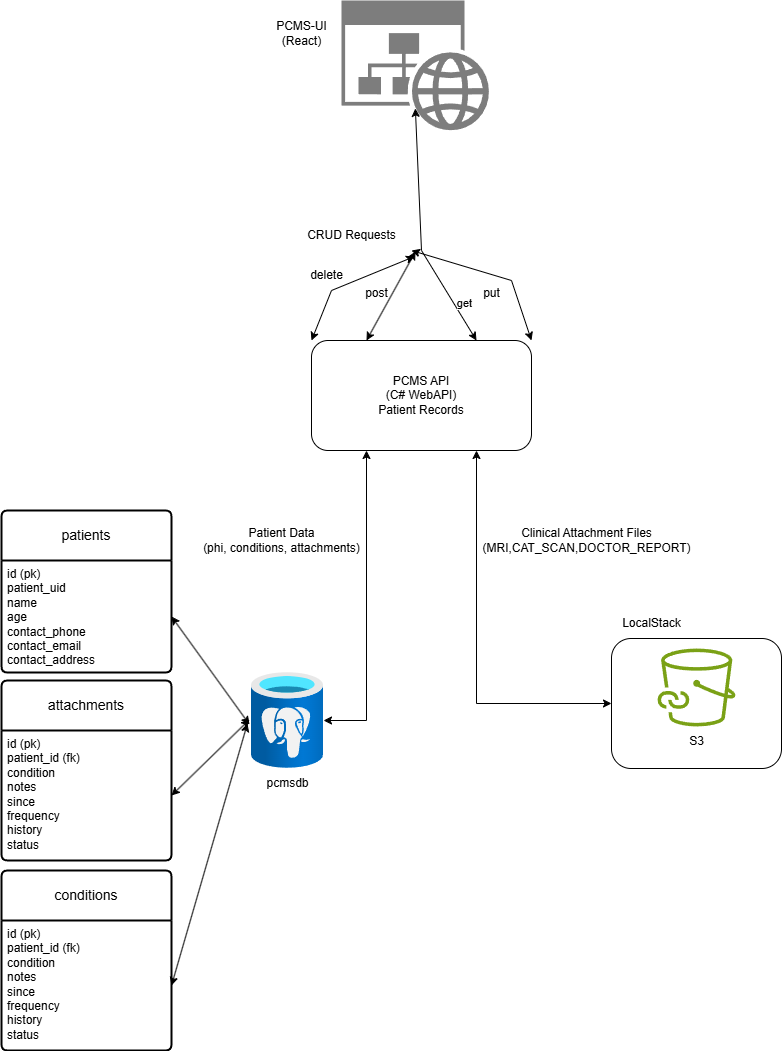

The diagram above was exported from draw.io. Its source (the exported page's mxGraphModel, read from the mxfile embedded in the PNG):
<mxGraphModel dx="2066" dy="1136" grid="1" gridSize="10" guides="1" tooltips="1" connect="1" arrows="1" fold="1" page="1" pageScale="1" pageWidth="850" pageHeight="1100" math="0" shadow="0">
  <root>
    <mxCell id="0" />
    <mxCell id="1" parent="0" />
    <mxCell id="fMTqXQ3QEaeNU5XcphZG-1" value="PCMS API&lt;br&gt;(C# WebAPI)&lt;br&gt;Patient Records" style="rounded=1;whiteSpace=wrap;html=1;" vertex="1" parent="1">
      <mxGeometry x="330" y="350" width="220" height="110" as="geometry" />
    </mxCell>
    <mxCell id="fMTqXQ3QEaeNU5XcphZG-4" value="" style="rounded=1;whiteSpace=wrap;html=1;" vertex="1" parent="1">
      <mxGeometry x="630" y="648" width="170" height="130" as="geometry" />
    </mxCell>
    <mxCell id="fMTqXQ3QEaeNU5XcphZG-5" value="LocalStack" style="text;html=1;align=center;verticalAlign=middle;resizable=0;points=[];autosize=1;strokeColor=none;fillColor=none;" vertex="1" parent="1">
      <mxGeometry x="630" y="618" width="80" height="30" as="geometry" />
    </mxCell>
    <mxCell id="fMTqXQ3QEaeNU5XcphZG-6" value="" style="sketch=0;outlineConnect=0;fontColor=#232F3E;gradientColor=none;fillColor=#7AA116;strokeColor=none;dashed=0;verticalLabelPosition=bottom;verticalAlign=top;align=center;html=1;fontSize=12;fontStyle=0;aspect=fixed;pointerEvents=1;shape=mxgraph.aws4.file_cache_s3_linked_datasets;" vertex="1" parent="1">
      <mxGeometry x="676" y="658" width="78" height="78" as="geometry" />
    </mxCell>
    <mxCell id="fMTqXQ3QEaeNU5XcphZG-7" value="S3" style="text;html=1;align=center;verticalAlign=middle;resizable=0;points=[];autosize=1;strokeColor=none;fillColor=none;" vertex="1" parent="1">
      <mxGeometry x="695" y="736" width="40" height="30" as="geometry" />
    </mxCell>
    <mxCell id="fMTqXQ3QEaeNU5XcphZG-8" value="" style="image;aspect=fixed;html=1;points=[];align=center;fontSize=12;image=img/lib/azure2/databases/Azure_Database_PostgreSQL_Server.svg;" vertex="1" parent="1">
      <mxGeometry x="270" y="682" width="72" height="96" as="geometry" />
    </mxCell>
    <mxCell id="fMTqXQ3QEaeNU5XcphZG-9" value="" style="endArrow=classic;startArrow=classic;html=1;rounded=0;entryX=0.25;entryY=1;entryDx=0;entryDy=0;" edge="1" parent="1" source="fMTqXQ3QEaeNU5XcphZG-8" target="fMTqXQ3QEaeNU5XcphZG-1">
      <mxGeometry width="50" height="50" relative="1" as="geometry">
        <mxPoint x="360" y="800" as="sourcePoint" />
        <mxPoint x="450" y="560" as="targetPoint" />
        <Array as="points">
          <mxPoint x="385" y="730" />
        </Array>
      </mxGeometry>
    </mxCell>
    <mxCell id="fMTqXQ3QEaeNU5XcphZG-10" value="Patient Data&lt;div&gt;(phi, conditions, attachments)&lt;/div&gt;" style="text;html=1;align=center;verticalAlign=middle;resizable=0;points=[];autosize=1;strokeColor=none;fillColor=none;" vertex="1" parent="1">
      <mxGeometry x="210" y="530" width="180" height="40" as="geometry" />
    </mxCell>
    <mxCell id="fMTqXQ3QEaeNU5XcphZG-13" value="" style="endArrow=classic;startArrow=classic;html=1;rounded=0;entryX=0.75;entryY=1;entryDx=0;entryDy=0;exitX=0;exitY=0.5;exitDx=0;exitDy=0;" edge="1" parent="1" source="fMTqXQ3QEaeNU5XcphZG-4" target="fMTqXQ3QEaeNU5XcphZG-1">
      <mxGeometry width="50" height="50" relative="1" as="geometry">
        <mxPoint x="400" y="610" as="sourcePoint" />
        <mxPoint x="450" y="560" as="targetPoint" />
        <Array as="points">
          <mxPoint x="495" y="713" />
        </Array>
      </mxGeometry>
    </mxCell>
    <mxCell id="fMTqXQ3QEaeNU5XcphZG-14" value="Clinical Attachment Files&lt;br&gt;(MRI,CAT_SCAN,DOCTOR_REPORT)" style="text;html=1;align=center;verticalAlign=middle;resizable=0;points=[];autosize=1;strokeColor=none;fillColor=none;" vertex="1" parent="1">
      <mxGeometry x="490" y="530" width="230" height="40" as="geometry" />
    </mxCell>
    <mxCell id="fMTqXQ3QEaeNU5XcphZG-15" value="patients" style="swimlane;childLayout=stackLayout;horizontal=1;startSize=50;horizontalStack=0;rounded=1;fontSize=14;fontStyle=0;strokeWidth=2;resizeParent=0;resizeLast=1;shadow=0;dashed=0;align=center;arcSize=4;whiteSpace=wrap;html=1;" vertex="1" parent="1">
      <mxGeometry x="20" y="520" width="170" height="162" as="geometry" />
    </mxCell>
    <mxCell id="fMTqXQ3QEaeNU5XcphZG-16" value="id (pk)&lt;div&gt;patient_uid&lt;/div&gt;&lt;div&gt;name&lt;/div&gt;&lt;div&gt;age&lt;/div&gt;&lt;div&gt;contact_phone&lt;/div&gt;&lt;div&gt;contact_email&lt;/div&gt;&lt;div&gt;contact_address&lt;/div&gt;&lt;div&gt;&lt;br&gt;&lt;/div&gt;" style="align=left;strokeColor=none;fillColor=none;spacingLeft=4;spacingRight=4;fontSize=12;verticalAlign=top;resizable=0;rotatable=0;part=1;html=1;whiteSpace=wrap;" vertex="1" parent="fMTqXQ3QEaeNU5XcphZG-15">
      <mxGeometry y="50" width="170" height="112" as="geometry" />
    </mxCell>
    <mxCell id="fMTqXQ3QEaeNU5XcphZG-19" value="attachments" style="swimlane;childLayout=stackLayout;horizontal=1;startSize=50;horizontalStack=0;rounded=1;fontSize=14;fontStyle=0;strokeWidth=2;resizeParent=0;resizeLast=1;shadow=0;dashed=0;align=center;arcSize=4;whiteSpace=wrap;html=1;" vertex="1" parent="1">
      <mxGeometry x="20" y="690" width="170" height="180" as="geometry" />
    </mxCell>
    <mxCell id="fMTqXQ3QEaeNU5XcphZG-20" value="id (pk)&lt;div&gt;patient_id (fk)&lt;/div&gt;&lt;div&gt;condition&lt;/div&gt;&lt;div&gt;notes&lt;/div&gt;&lt;div&gt;since&lt;/div&gt;&lt;div&gt;frequency&lt;/div&gt;&lt;div&gt;history&lt;/div&gt;&lt;div&gt;status&lt;/div&gt;" style="align=left;strokeColor=none;fillColor=none;spacingLeft=4;spacingRight=4;fontSize=12;verticalAlign=top;resizable=0;rotatable=0;part=1;html=1;whiteSpace=wrap;" vertex="1" parent="fMTqXQ3QEaeNU5XcphZG-19">
      <mxGeometry y="50" width="170" height="130" as="geometry" />
    </mxCell>
    <mxCell id="fMTqXQ3QEaeNU5XcphZG-23" value="conditions" style="swimlane;childLayout=stackLayout;horizontal=1;startSize=50;horizontalStack=0;rounded=1;fontSize=14;fontStyle=0;strokeWidth=2;resizeParent=0;resizeLast=1;shadow=0;dashed=0;align=center;arcSize=4;whiteSpace=wrap;html=1;" vertex="1" parent="1">
      <mxGeometry x="20" y="880" width="170" height="180" as="geometry" />
    </mxCell>
    <mxCell id="fMTqXQ3QEaeNU5XcphZG-24" value="id (pk)&lt;div&gt;patient_id (fk)&lt;/div&gt;&lt;div&gt;condition&lt;/div&gt;&lt;div&gt;notes&lt;/div&gt;&lt;div&gt;since&lt;/div&gt;&lt;div&gt;frequency&lt;/div&gt;&lt;div&gt;history&lt;/div&gt;&lt;div&gt;status&lt;/div&gt;" style="align=left;strokeColor=none;fillColor=none;spacingLeft=4;spacingRight=4;fontSize=12;verticalAlign=top;resizable=0;rotatable=0;part=1;html=1;whiteSpace=wrap;" vertex="1" parent="fMTqXQ3QEaeNU5XcphZG-23">
      <mxGeometry y="50" width="170" height="130" as="geometry" />
    </mxCell>
    <mxCell id="fMTqXQ3QEaeNU5XcphZG-26" value="" style="endArrow=classic;startArrow=classic;html=1;rounded=0;entryX=-0.028;entryY=0.542;entryDx=0;entryDy=0;entryPerimeter=0;exitX=1;exitY=0.5;exitDx=0;exitDy=0;" edge="1" parent="1" source="fMTqXQ3QEaeNU5XcphZG-16" target="fMTqXQ3QEaeNU5XcphZG-8">
      <mxGeometry width="50" height="50" relative="1" as="geometry">
        <mxPoint x="220" y="778" as="sourcePoint" />
        <mxPoint x="270" y="728" as="targetPoint" />
      </mxGeometry>
    </mxCell>
    <mxCell id="fMTqXQ3QEaeNU5XcphZG-27" value="" style="endArrow=classic;startArrow=classic;html=1;rounded=0;entryX=-0.028;entryY=0.49;entryDx=0;entryDy=0;entryPerimeter=0;exitX=1;exitY=0.5;exitDx=0;exitDy=0;" edge="1" parent="1" source="fMTqXQ3QEaeNU5XcphZG-20" target="fMTqXQ3QEaeNU5XcphZG-8">
      <mxGeometry width="50" height="50" relative="1" as="geometry">
        <mxPoint x="400" y="810" as="sourcePoint" />
        <mxPoint x="450" y="760" as="targetPoint" />
      </mxGeometry>
    </mxCell>
    <mxCell id="fMTqXQ3QEaeNU5XcphZG-28" value="" style="endArrow=classic;startArrow=classic;html=1;rounded=0;entryX=-0.056;entryY=0.531;entryDx=0;entryDy=0;entryPerimeter=0;exitX=1;exitY=0.5;exitDx=0;exitDy=0;" edge="1" parent="1" source="fMTqXQ3QEaeNU5XcphZG-24" target="fMTqXQ3QEaeNU5XcphZG-8">
      <mxGeometry width="50" height="50" relative="1" as="geometry">
        <mxPoint x="400" y="810" as="sourcePoint" />
        <mxPoint x="450" y="760" as="targetPoint" />
      </mxGeometry>
    </mxCell>
    <mxCell id="fMTqXQ3QEaeNU5XcphZG-29" value="pcmsdb" style="text;html=1;align=center;verticalAlign=middle;resizable=0;points=[];autosize=1;strokeColor=none;fillColor=none;" vertex="1" parent="1">
      <mxGeometry x="271" y="778" width="70" height="30" as="geometry" />
    </mxCell>
    <mxCell id="fMTqXQ3QEaeNU5XcphZG-30" value="" style="sketch=0;aspect=fixed;pointerEvents=1;shadow=0;dashed=0;html=1;strokeColor=none;labelPosition=center;verticalLabelPosition=bottom;verticalAlign=top;align=center;shape=mxgraph.mscae.enterprise.website_generic;fillColor=#7D7D7D;" vertex="1" parent="1">
      <mxGeometry x="360" y="10" width="147.73" height="130" as="geometry" />
    </mxCell>
    <mxCell id="fMTqXQ3QEaeNU5XcphZG-31" value="PCMS-UI&lt;br&gt;(React)" style="text;html=1;align=center;verticalAlign=middle;resizable=0;points=[];autosize=1;strokeColor=none;fillColor=none;" vertex="1" parent="1">
      <mxGeometry x="285" y="23" width="70" height="40" as="geometry" />
    </mxCell>
    <mxCell id="fMTqXQ3QEaeNU5XcphZG-32" value="" style="endArrow=classic;startArrow=classic;html=1;rounded=0;entryX=0.5;entryY=0.83;entryDx=0;entryDy=0;entryPerimeter=0;exitX=0.75;exitY=0;exitDx=0;exitDy=0;" edge="1" parent="1" source="fMTqXQ3QEaeNU5XcphZG-1" target="fMTqXQ3QEaeNU5XcphZG-30">
      <mxGeometry width="50" height="50" relative="1" as="geometry">
        <mxPoint x="434" y="347" as="sourcePoint" />
        <mxPoint x="425" y="250" as="targetPoint" />
        <Array as="points">
          <mxPoint x="440" y="260" />
        </Array>
      </mxGeometry>
    </mxCell>
    <mxCell id="fMTqXQ3QEaeNU5XcphZG-40" value="get" style="edgeLabel;html=1;align=center;verticalAlign=middle;resizable=0;points=[];" vertex="1" connectable="0" parent="fMTqXQ3QEaeNU5XcphZG-32">
      <mxGeometry x="-0.6858" y="-9" relative="1" as="geometry">
        <mxPoint as="offset" />
      </mxGeometry>
    </mxCell>
    <mxCell id="fMTqXQ3QEaeNU5XcphZG-33" value="CRUD Requests" style="text;html=1;align=center;verticalAlign=middle;resizable=0;points=[];autosize=1;strokeColor=none;fillColor=none;" vertex="1" parent="1">
      <mxGeometry x="315" y="230" width="110" height="30" as="geometry" />
    </mxCell>
    <mxCell id="fMTqXQ3QEaeNU5XcphZG-35" value="&lt;div&gt;&lt;br&gt;&lt;/div&gt;&lt;div&gt;&lt;br&gt;&lt;/div&gt;" style="text;html=1;align=center;verticalAlign=middle;resizable=0;points=[];autosize=1;strokeColor=none;fillColor=none;" vertex="1" parent="1">
      <mxGeometry x="440" y="193" width="20" height="40" as="geometry" />
    </mxCell>
    <mxCell id="fMTqXQ3QEaeNU5XcphZG-36" value="" style="endArrow=classic;startArrow=classic;html=1;rounded=0;entryX=1.082;entryY=1.033;entryDx=0;entryDy=0;entryPerimeter=0;exitX=0.25;exitY=0;exitDx=0;exitDy=0;" edge="1" parent="1" source="fMTqXQ3QEaeNU5XcphZG-1" target="fMTqXQ3QEaeNU5XcphZG-33">
      <mxGeometry width="50" height="50" relative="1" as="geometry">
        <mxPoint x="400" y="510" as="sourcePoint" />
        <mxPoint x="450" y="460" as="targetPoint" />
      </mxGeometry>
    </mxCell>
    <mxCell id="fMTqXQ3QEaeNU5XcphZG-37" value="post" style="text;html=1;align=center;verticalAlign=middle;resizable=0;points=[];autosize=1;strokeColor=none;fillColor=none;" vertex="1" parent="1">
      <mxGeometry x="370" y="288" width="50" height="30" as="geometry" />
    </mxCell>
    <mxCell id="fMTqXQ3QEaeNU5XcphZG-38" value="" style="endArrow=classic;startArrow=classic;html=1;rounded=0;exitX=1;exitY=0;exitDx=0;exitDy=0;" edge="1" parent="1" source="fMTqXQ3QEaeNU5XcphZG-1">
      <mxGeometry width="50" height="50" relative="1" as="geometry">
        <mxPoint x="470" y="338" as="sourcePoint" />
        <mxPoint x="430" y="260" as="targetPoint" />
        <Array as="points">
          <mxPoint x="530" y="290" />
        </Array>
      </mxGeometry>
    </mxCell>
    <mxCell id="fMTqXQ3QEaeNU5XcphZG-39" value="put" style="text;html=1;align=center;verticalAlign=middle;resizable=0;points=[];autosize=1;strokeColor=none;fillColor=none;" vertex="1" parent="1">
      <mxGeometry x="490" y="288" width="40" height="30" as="geometry" />
    </mxCell>
    <mxCell id="fMTqXQ3QEaeNU5XcphZG-41" value="" style="endArrow=classic;startArrow=classic;html=1;rounded=0;entryX=1.073;entryY=1.2;entryDx=0;entryDy=0;entryPerimeter=0;exitX=0;exitY=0;exitDx=0;exitDy=0;" edge="1" parent="1" source="fMTqXQ3QEaeNU5XcphZG-1" target="fMTqXQ3QEaeNU5XcphZG-33">
      <mxGeometry width="50" height="50" relative="1" as="geometry">
        <mxPoint x="400" y="510" as="sourcePoint" />
        <mxPoint x="450" y="460" as="targetPoint" />
        <Array as="points">
          <mxPoint x="350" y="300" />
        </Array>
      </mxGeometry>
    </mxCell>
    <mxCell id="fMTqXQ3QEaeNU5XcphZG-42" value="delete" style="text;html=1;align=center;verticalAlign=middle;resizable=0;points=[];autosize=1;strokeColor=none;fillColor=none;" vertex="1" parent="1">
      <mxGeometry x="315" y="270" width="60" height="30" as="geometry" />
    </mxCell>
  </root>
</mxGraphModel>